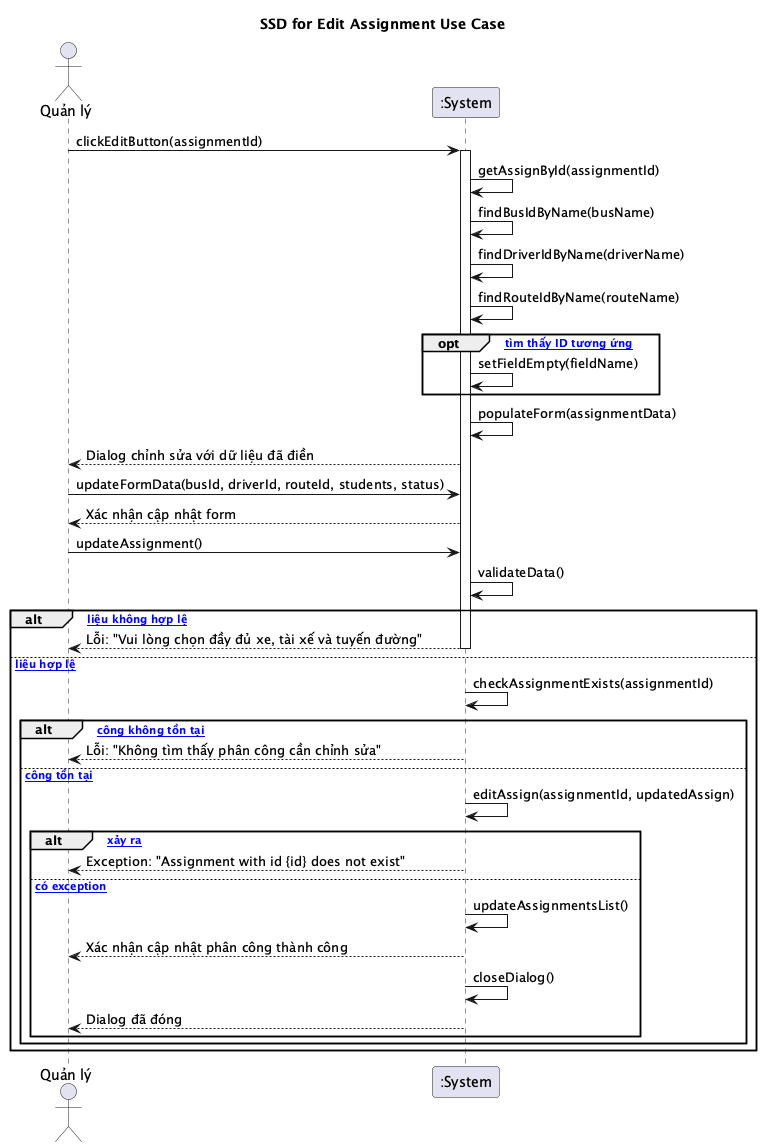

The diagram above was rendered by PlantUML. Its source (embedded in the PNG):
@startuml
title SSD for Edit Assignment Use Case

actor "Quản lý" as Manager
participant ":System" as System

Manager -> System: clickEditButton(assignmentId)
activate System
System -> System: getAssignById(assignmentId)
System -> System: findBusIdByName(busName)
System -> System: findDriverIdByName(driverName)
System -> System: findRouteIdByName(routeName)

opt [Không tìm thấy ID tương ứng]
    System -> System: setFieldEmpty(fieldName)
end

System -> System: populateForm(assignmentData)
System --> Manager: Dialog chỉnh sửa với dữ liệu đã điền

Manager -> System: updateFormData(busId, driverId, routeId, students, status)
System --> Manager: Xác nhận cập nhật form

Manager -> System: updateAssignment()
System -> System: validateData()

alt [Dữ liệu không hợp lệ]
    System --> Manager: Lỗi: "Vui lòng chọn đầy đủ xe, tài xế và tuyến đường"
    deactivate System
else [Dữ liệu hợp lệ]
    System -> System: checkAssignmentExists(assignmentId)
    
    alt [Phân công không tồn tại]
        System --> Manager: Lỗi: "Không tìm thấy phân công cần chỉnh sửa"
        deactivate System
    else [Phân công tồn tại]
        System -> System: editAssign(assignmentId, updatedAssign)
        
        alt [Exception xảy ra]
            System --> Manager: Exception: "Assignment with id {id} does not exist"
            deactivate System
        else [Không có exception]
            System -> System: updateAssignmentsList()
            System --> Manager: Xác nhận cập nhật phân công thành công
            System -> System: closeDialog()
            System --> Manager: Dialog đã đóng
            deactivate System
        end
    end
end

@enduml